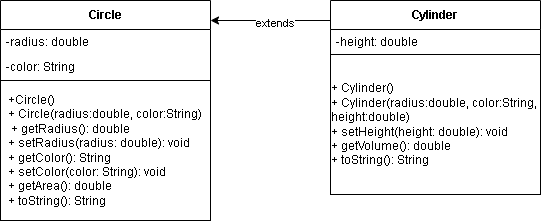

The diagram above was exported from draw.io. Its source (the exported page's mxGraphModel, read from the mxfile embedded in the PNG):
<mxGraphModel dx="741" dy="433" grid="1" gridSize="10" guides="1" tooltips="1" connect="1" arrows="1" fold="1" page="1" pageScale="1" pageWidth="827" pageHeight="1169" math="0" shadow="0">
  <root>
    <mxCell id="0" />
    <mxCell id="1" parent="0" />
    <mxCell id="8-kA5oa9ReepD6IMozMI-1" value="Circle" style="swimlane;fontStyle=1;align=center;verticalAlign=middle;childLayout=stackLayout;horizontal=1;startSize=29;horizontalStack=0;resizeParent=1;resizeParentMax=0;resizeLast=0;collapsible=0;marginBottom=0;html=1;whiteSpace=wrap;" parent="1" vertex="1">
      <mxGeometry x="120" y="80" width="210" height="80" as="geometry" />
    </mxCell>
    <mxCell id="8-kA5oa9ReepD6IMozMI-2" value="-radius: double" style="text;html=1;strokeColor=none;fillColor=none;align=left;verticalAlign=middle;spacingLeft=4;spacingRight=4;overflow=hidden;rotatable=0;points=[[0,0.5],[1,0.5]];portConstraint=eastwest;whiteSpace=wrap;" parent="8-kA5oa9ReepD6IMozMI-1" vertex="1">
      <mxGeometry y="29" width="210" height="25" as="geometry" />
    </mxCell>
    <mxCell id="8-kA5oa9ReepD6IMozMI-3" value="-color: String" style="text;html=1;strokeColor=none;fillColor=none;align=left;verticalAlign=middle;spacingLeft=4;spacingRight=4;overflow=hidden;rotatable=0;points=[[0,0.5],[1,0.5]];portConstraint=eastwest;whiteSpace=wrap;" parent="8-kA5oa9ReepD6IMozMI-1" vertex="1">
      <mxGeometry y="54" width="210" height="26" as="geometry" />
    </mxCell>
    <mxCell id="8-kA5oa9ReepD6IMozMI-4" value="&lt;div style=&quot;text-align: left;&quot;&gt;&lt;span style=&quot;background-color: transparent; color: light-dark(rgb(0, 0, 0), rgb(255, 255, 255));&quot;&gt;+Circle()&lt;/span&gt;&lt;/div&gt;&lt;div style=&quot;text-align: left;&quot;&gt;+ Circle(radius:double, color:String)&lt;/div&gt;&lt;div style=&quot;text-align: left;&quot;&gt;&amp;nbsp;+ getRadius(): double&lt;/div&gt;&lt;div style=&quot;text-align: left;&quot;&gt;+ setRadius(radius: double): void&lt;/div&gt;&lt;div style=&quot;text-align: left;&quot;&gt;+ getColor(): String&lt;/div&gt;&lt;div style=&quot;text-align: left;&quot;&gt;+ setColor(color: String): void&lt;/div&gt;&lt;div style=&quot;text-align: left;&quot;&gt;+ getArea(): double&lt;/div&gt;&lt;div style=&quot;text-align: left;&quot;&gt;&lt;span style=&quot;background-color: transparent;&quot;&gt;+ toString(): String&lt;/span&gt;&lt;br&gt;&lt;/div&gt;" style="html=1;whiteSpace=wrap;" parent="1" vertex="1">
      <mxGeometry x="120" y="160" width="210" height="140" as="geometry" />
    </mxCell>
    <mxCell id="8-kA5oa9ReepD6IMozMI-5" value="" style="endArrow=classic;html=1;rounded=0;" parent="1" edge="1">
      <mxGeometry relative="1" as="geometry">
        <mxPoint x="450" y="100" as="sourcePoint" />
        <mxPoint x="330" y="100" as="targetPoint" />
      </mxGeometry>
    </mxCell>
    <mxCell id="8-kA5oa9ReepD6IMozMI-6" value="extends" style="edgeLabel;html=1;align=center;verticalAlign=middle;resizable=0;points=[];" parent="8-kA5oa9ReepD6IMozMI-5" vertex="1" connectable="0">
      <mxGeometry x="-0.0722" y="2" relative="1" as="geometry">
        <mxPoint as="offset" />
      </mxGeometry>
    </mxCell>
    <mxCell id="8-kA5oa9ReepD6IMozMI-7" value="Cylinder" style="swimlane;fontStyle=1;align=center;verticalAlign=middle;childLayout=stackLayout;horizontal=1;startSize=29;horizontalStack=0;resizeParent=1;resizeParentMax=0;resizeLast=0;collapsible=0;marginBottom=0;html=1;whiteSpace=wrap;" parent="1" vertex="1">
      <mxGeometry x="450" y="80" width="210" height="54" as="geometry" />
    </mxCell>
    <mxCell id="8-kA5oa9ReepD6IMozMI-8" value="-height: double" style="text;html=1;strokeColor=none;fillColor=none;align=left;verticalAlign=middle;spacingLeft=4;spacingRight=4;overflow=hidden;rotatable=0;points=[[0,0.5],[1,0.5]];portConstraint=eastwest;whiteSpace=wrap;" parent="8-kA5oa9ReepD6IMozMI-7" vertex="1">
      <mxGeometry y="29" width="210" height="25" as="geometry" />
    </mxCell>
    <mxCell id="8-kA5oa9ReepD6IMozMI-9" value="&lt;div style=&quot;text-align: left;&quot;&gt;+ Cylinder()&amp;nbsp;&lt;/div&gt;&lt;div style=&quot;text-align: left;&quot;&gt;+ Cylinder(radius:double, color:String, height:double)&lt;/div&gt;&lt;div style=&quot;text-align: left;&quot;&gt;+ setHeight(height: double): void&lt;/div&gt;&lt;div style=&quot;text-align: left;&quot;&gt;+ getVolume(): double&lt;/div&gt;&lt;div style=&quot;text-align: left;&quot;&gt;+ toString(): String&lt;/div&gt;" style="html=1;whiteSpace=wrap;" parent="1" vertex="1">
      <mxGeometry x="450" y="134" width="210" height="140" as="geometry" />
    </mxCell>
  </root>
</mxGraphModel>